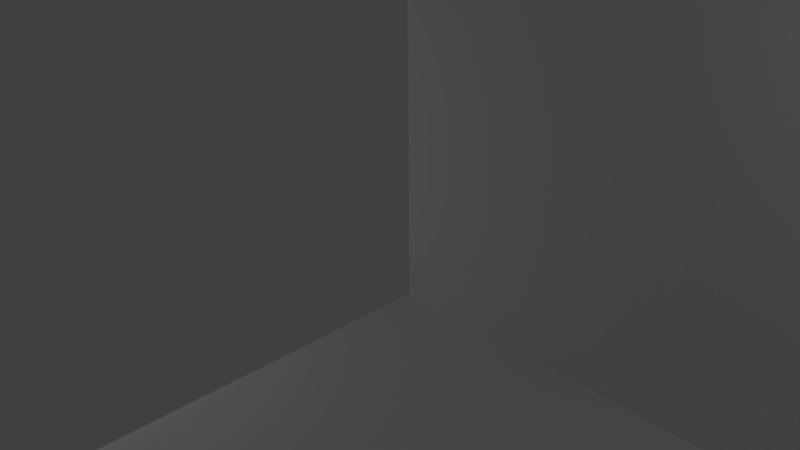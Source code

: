 # Source: CornellBox.blend  (saved by Blender 2.77.0; exported with 4.5.12 LTS)
import bpy
from mathutils import Matrix  # noqa: F401  (used for matrix-valued properties, if any)

bpy.ops.wm.read_factory_settings(use_empty=True)
scene = bpy.context.scene
scene.name = 'Scene'

# ---- collections
col_collection_1 = bpy.data.collections.new('Collection 1'); scene.collection.children.link(col_collection_1)

# ---- world
world_world = bpy.data.worlds.new('World'); scene.world = world_world
world_world.color = (0.05088, 0.05088, 0.05088)
world_world.use_sun_shadow = False
world_world.sun_shadow_jitter_overblur = 0.0
world_world.cycles.sampling_method = 'MANUAL'

# ---- cameras
cam_camera = bpy.data.cameras.new('Camera')
cam_camera.clip_end = 100.0
cam_camera.lens = 35.0
cam_camera.sensor_width = 32.0
cam_camera.sensor_height = 18.0
cam_camera.ortho_scale = 7.314
cam_camera.dof.focus_distance = 0.0
cam_camera.dof.aperture_fstop = 128.0

# ---- lights
light_point = bpy.data.lights.new('Point', 'POINT')
light_point.transmission_factor = 0.0
light_point.energy = 100.0
light_point.shadow_buffer_clip_start = 0.5
light_point.shadow_soft_size = 0.1
light_point.shadow_maximum_resolution = 0.006
light_point.use_absolute_resolution = True
light_lamp = bpy.data.lights.new('Lamp', 'POINT')
light_lamp.transmission_factor = 0.0
light_lamp.cutoff_distance = 30.0
light_lamp.energy = 100.0
light_lamp.shadow_buffer_clip_start = 1.001
light_lamp.shadow_soft_size = 0.1
light_lamp.shadow_maximum_resolution = 0.006
light_lamp.use_absolute_resolution = True

# ---- meshes
me_plane = bpy.data.meshes.new('Plane')
me_plane.from_pydata([(-1.0, -1.0, 0.0), (1.0, -1.0, 0.0), (-1.0, 1.0, 0.0), (1.0, 1.0, 0.0)], [], [(0, 1, 3, 2)])
me_plane.use_remesh_preserve_volume = False
me_plane.use_remesh_preserve_attributes = False
me_plane.use_mirror_vertex_groups = False
me_plane.update()
me_plane_002 = bpy.data.meshes.new('Plane.002')
me_plane_002.from_pydata([(-1.0, -1.0, 0.0), (1.0, -1.0, 0.0), (-1.0, 1.0, 0.0), (1.0, 1.0, 0.0)], [], [(0, 1, 3, 2)])
me_plane_002.use_remesh_preserve_volume = False
me_plane_002.use_remesh_preserve_attributes = False
me_plane_002.use_mirror_vertex_groups = False
me_plane_002.update()

# ---- objects
ob_point = bpy.data.objects.new('Point', light_point)
ob_plane = bpy.data.objects.new('Plane', me_plane)
ob_lamp = bpy.data.objects.new('Lamp', light_lamp)
ob_camera = bpy.data.objects.new('Camera', cam_camera)
ob_plane_002 = bpy.data.objects.new('Plane.002', me_plane_002)

# ---- transforms, parenting, visibility, modifiers, constraints
ob_point.location = (-9.256, -1.767, -1.139)
ob_point.lineart.crease_threshold = 0.0
ob_plane.location = (0.0, 0.4049, -5.0)
ob_plane.scale = (5.0, 5.0, 1.0)
ob_plane.lineart.crease_threshold = 0.0
ob_lamp.location = (7.711, 3.95, 4.121)
ob_lamp.rotation_euler = (0.6503, 0.05522, -4.622)
ob_lamp.scale = (21.23, 2.194, 2.392)
ob_lamp.lock_rotations_4d = False
ob_lamp.empty_display_type = 'ARROWS'
ob_lamp.color = (0.0, 0.0, 0.0, 0.0)
ob_lamp.lineart.crease_threshold = 0.0
ob_camera.location = (7.481, -6.508, 5.344)
ob_camera.rotation_euler = (1.109, 0.01082, 0.8149)
ob_camera.lock_rotations_4d = False
ob_camera.empty_display_type = 'ARROWS'
ob_camera.color = (0.0, 0.0, 0.0, 0.0)
ob_camera.display_type = 'WIRE'
ob_camera.lineart.crease_threshold = 0.0
ob_plane_002.location = (0.0, 5.405, 0.0)
ob_plane_002.rotation_euler = (1.571, 1.571, 0.0)
ob_plane_002.scale = (5.0, 5.0, 1.0)
ob_plane_002.lineart.crease_threshold = 0.0

# ---- collection membership
col_collection_1.objects.link(ob_point)
col_collection_1.objects.link(ob_plane)
col_collection_1.objects.link(ob_lamp)
col_collection_1.objects.link(ob_camera)
col_collection_1.objects.link(ob_plane_002)

# ---- scene / render settings (as saved in the file)
scene.camera = ob_camera
scene.frame_start = 1; scene.frame_end = 250; scene.frame_set(6)
scene.render.engine = 'BLENDER_EEVEE_NEXT'
scene.render.resolution_percentage = 50
scene.render.dither_intensity = 0.0
scene.cycles.use_denoising = False
scene.cycles.samples = 128
scene.cycles.sampling_pattern = 'TABULATED_SOBOL'
scene.cycles.light_sampling_threshold = 0.0
scene.cycles.use_adaptive_sampling = False
scene.cycles.use_light_tree = False
scene.cycles.blur_glossy = 0.0
scene.cycles.sample_clamp_indirect = 0.0
scene.view_settings.view_transform = 'Standard'
bpy.context.view_layer.update()
